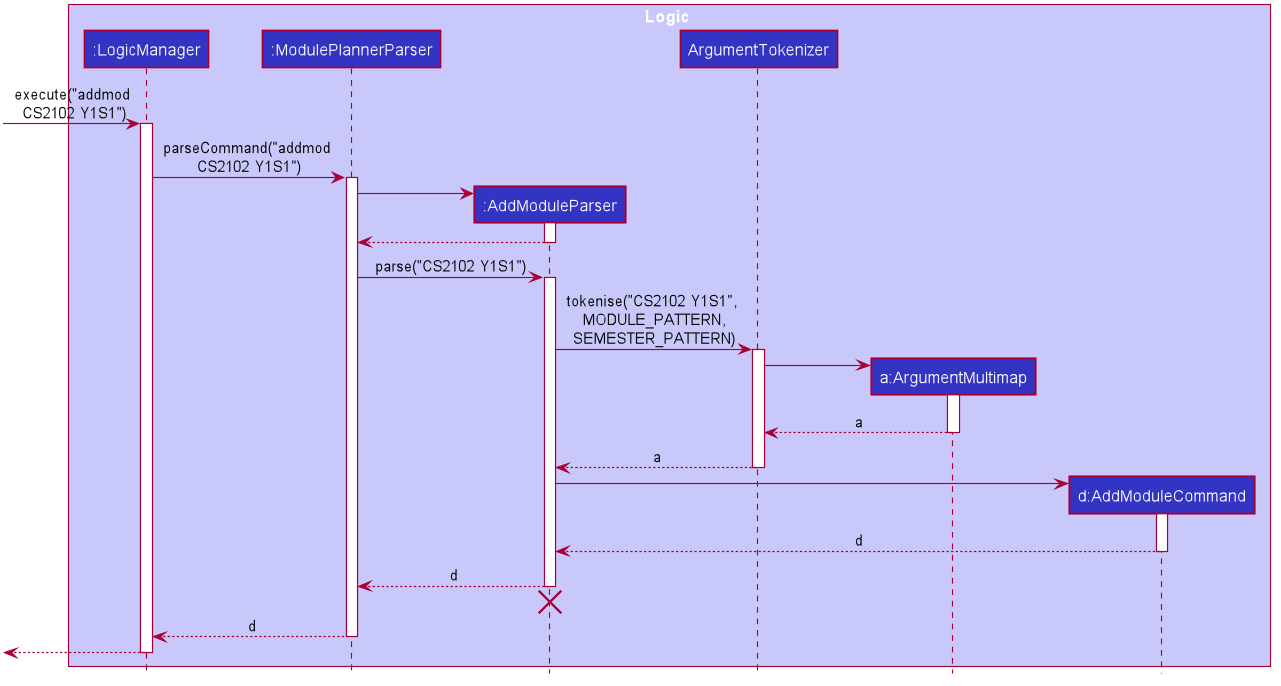

The diagram above was rendered by PlantUML. Its source (embedded in the PNG):
@startuml












skinparam BackgroundColor #FFFFFFF

skinparam Shadowing false

skinparam Class {
    FontColor #FFFFFF
    BorderThickness 1
    BorderColor #FFFFFF
    StereotypeFontColor #FFFFFF
    FontName Arial
}

skinparam Actor {
    BorderColor #000000
    Color #000000
    FontName Arial
}

skinparam Sequence {
    MessageAlign center
    BoxFontSize 15
    BoxPadding 0
    BoxFontColor #FFFFFF
    FontName Arial
}

skinparam Participant {
    FontColor #FFFFFFF
    Padding 20
}

skinparam MinClassWidth 50
skinparam ParticipantPadding 10
skinparam Shadowing false
skinparam DefaultTextAlignment center
skinparam packageStyle Rectangle

hide footbox
hide members
hide circle

box Logic #C8C8FA
participant ":LogicManager" as LogicManager #3333C4
participant ":ModulePlannerParser" as ModulePlannerParser #3333C4
participant ":AddModuleParser" as AddModuleParser #3333C4
participant "ArgumentTokenizer" as ArgumentTokenizer #3333C4
participant "a:ArgumentMultimap" as ArgumentMultimap #3333C4
participant "d:AddModuleCommand" as AddModuleCommand #3333C4
end box


[-> LogicManager : execute("addmod\n CS2102 Y1S1")
activate LogicManager

LogicManager -> ModulePlannerParser : parseCommand("addmod \nCS2102 Y1S1")
activate ModulePlannerParser

create AddModuleParser
ModulePlannerParser -> AddModuleParser
activate AddModuleParser

AddModuleParser --> ModulePlannerParser
deactivate AddModuleParser

ModulePlannerParser -> AddModuleParser : parse("CS2102 Y1S1")
activate AddModuleParser

AddModuleParser -> ArgumentTokenizer : tokenise("CS2102 Y1S1", \n MODULE_PATTERN, \nSEMESTER_PATTERN)
activate ArgumentTokenizer

create ArgumentMultimap
ArgumentTokenizer -> ArgumentMultimap
activate ArgumentMultimap

ArgumentMultimap --> ArgumentTokenizer: a
deactivate ArgumentMultimap

ArgumentTokenizer --> AddModuleParser: a
deactivate ArgumentTokenizer

create AddModuleCommand
AddModuleParser -> AddModuleCommand
activate AddModuleCommand

AddModuleCommand --> AddModuleParser : d
deactivate AddModuleCommand

AddModuleParser --> ModulePlannerParser : d
deactivate AddModuleParser
AddModuleParser -[hidden]-> ModulePlannerParser
destroy AddModuleParser

ModulePlannerParser --> LogicManager : d
deactivate ModulePlannerParser



[<--LogicManager
deactivate LogicManager
@enduml